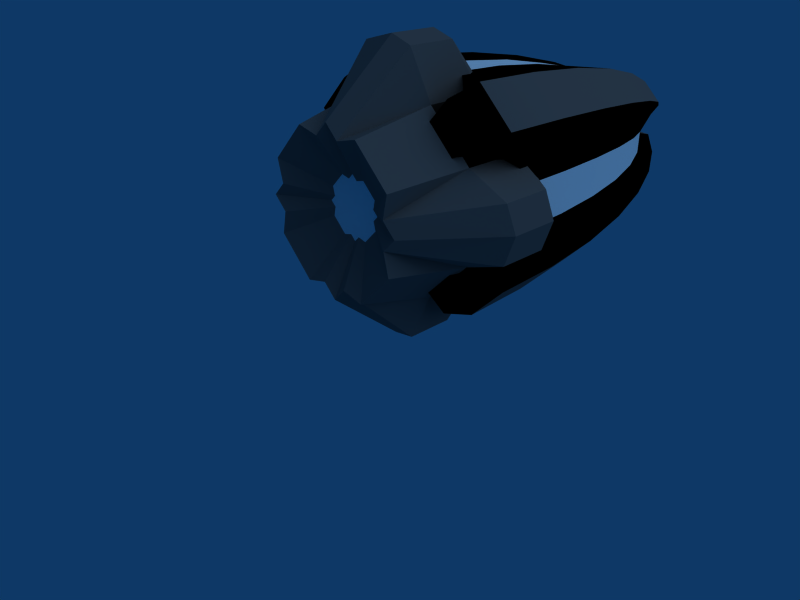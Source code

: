 # Source: pod.blend  (saved by Blender 2.49.2; exported with 4.5.12 LTS)
import bpy
from mathutils import Matrix  # noqa: F401  (used for matrix-valued properties, if any)

bpy.ops.wm.read_factory_settings(use_empty=True)
scene = bpy.context.scene
scene.name = 'Scene'

# ---- collections
col_collection_1 = bpy.data.collections.new('Collection 1'); scene.collection.children.link(col_collection_1)
col_collection_2 = bpy.data.collections.new('Collection 2'); scene.collection.children.link(col_collection_2)

# ---- materials (node trees are filled in below, after node groups)
mat_material_001 = bpy.data.materials.new('Material.001')
mat_material_001.alpha_threshold = 0.0
mat_material_001.diffuse_color = (0.3709, 0.3709, 0.3709, 1.0)
mat_material_001.roughness = 0.5
mat_material_001.specular_intensity = 0.6615
mat_material_001.line_color = (0.0, 0.0, 0.0, 1.0)
mat_material_003 = bpy.data.materials.new('Material.003')
mat_material_003.alpha_threshold = 0.0
mat_material_003.diffuse_color = (0.0, 0.0, 0.0, 1.0)
mat_material_003.roughness = 0.5
mat_material_003.line_color = (0.0, 0.0, 0.0, 1.0)
mat_material_004 = bpy.data.materials.new('Material.004')
mat_material_004.alpha_threshold = 0.0
mat_material_004.diffuse_color = (1.0, 1.0, 1.0, 1.0)
mat_material_004.roughness = 0.5
mat_material_004.line_color = (0.0, 0.0, 0.0, 1.0)

# ---- material node trees

# ---- world
world_world = bpy.data.worlds.new('World'); scene.world = world_world
world_world.color = (0.05656, 0.2208, 0.4)
world_world.use_sun_shadow = False
world_world.sun_shadow_jitter_overblur = 0.0
world_world.cycles.sampling_method = 'MANUAL'
world_world.cycles.sample_map_resolution = 256

# ---- cameras
cam_camera = bpy.data.cameras.new('Camera')
cam_camera.passepartout_alpha = 0.2
cam_camera.clip_end = 100.0
cam_camera.lens = 35.0
cam_camera.ortho_scale = 7.314
cam_camera.show_passepartout = False
cam_camera.show_safe_areas = True
cam_camera.dof.focus_distance = 0.0
cam_camera.dof.aperture_fstop = 128.0

# ---- lights
light_spot = bpy.data.lights.new('Spot', 'SUN')
light_spot.transmission_factor = 0.0
light_spot.cutoff_distance = 30.0
light_spot.angle = 1.571
light_spot.energy = 1.0
light_spot.shadow_buffer_clip_start = 1.001
light_spot.shadow_soft_size = 1.0
light_spot.shadow_cascade_max_distance = 1000.0
light_spot.cycles.use_multiple_importance_sampling = False

# ---- meshes
me_cube = bpy.data.meshes.new('Cube')
me_cube.from_pydata([(2.314, -0.5346, 0.0), (-2.314, -0.5346, 0.0), (1.309, -1.748, 0.0), (-1.309, -1.748, 0.0), (0.0, -1.748, 1.309), (0.0, -1.748, -1.309), (0.0, -0.5346, 2.314), (0.0, -0.5346, -2.314), (1.179, -1.748, 0.5896), (1.179, -1.748, -0.5896), (-1.179, -1.748, 0.5896), (-1.179, -1.748, -0.5896), (0.5896, -1.748, 1.179), (0.5896, -1.748, -1.179), (-0.5896, -1.748, 1.179), (-0.5896, -1.748, -1.179), (1.446, -0.5011, 0.7228), (1.446, -0.5011, -0.7228), (-1.446, -0.5011, 0.7228), (-1.446, -0.5011, -0.7228), (0.7228, -0.5011, 1.446), (0.7228, -0.5011, -1.446), (-0.7228, -0.5011, 1.446), (-0.7228, -0.5011, -1.446), (1.091, -1.748, 0.2182), (1.091, -1.748, -0.2182), (-1.091, -1.748, 0.2182), (-1.091, -1.748, -0.2182), (2.201, -0.6103, 0.4402), (2.201, -0.6103, -0.4402), (-2.201, -0.6103, 0.4402), (-2.201, -0.6103, -0.4402), (0.2182, -1.748, 1.091), (0.2182, -1.748, -1.091), (-0.2182, -1.748, 1.091), (-0.2182, -1.748, -1.091), (0.4402, -0.6103, 2.201), (0.4402, -0.6103, -2.201), (-0.4402, -0.6103, 2.201), (-0.4402, -0.6103, -2.201), (2.314, 0.2732, 0.0), (-2.314, 0.2732, 0.0), (2.201, 0.1975, 0.4402), (2.201, 0.1975, -0.4402), (-2.201, 0.1975, 0.4402), (-2.201, 0.1975, -0.4402), (1.446, 0.4986, 0.7228), (1.446, 0.4986, -0.7228), (-1.446, 0.4986, 0.7228), (-1.446, 0.4986, -0.7228), (0.0, 0.2732, 2.314), (0.0, 0.2732, -2.314), (0.4402, 0.1975, 2.201), (0.4402, 0.1975, -2.201), (-0.4402, 0.1975, 2.201), (-0.4402, 0.1975, -2.201), (0.7228, 0.4986, 1.446), (0.7228, 0.4986, -1.446), (-0.7228, 0.4986, 1.446), (-0.7228, 0.4986, -1.446), (1.773, 0.6394, 0.3546), (1.773, 0.6394, -0.3546), (-1.773, 0.6394, 0.3546), (-1.773, 0.6394, -0.3546), (1.864, 0.7004, 0.0), (-1.864, 0.7004, 0.0), (1.158, 0.9902, 0.5789), (1.158, 0.9902, -0.5789), (-1.158, 0.9902, 0.5789), (-1.158, 0.9902, -0.5789), (0.3546, 0.6394, 1.773), (0.3546, 0.6394, -1.773), (-0.3546, 0.6394, 1.773), (-0.3546, 0.6394, -1.773), (0.0, 0.7004, 1.864), (0.0, 0.7004, -1.864), (0.5789, 0.9902, 1.158), (0.5789, 0.9902, -1.158), (-0.5789, 0.9902, 1.158), (-0.5789, 0.9902, -1.158), (0.4559, -1.32, 0.228), (0.4559, -1.32, -0.228), (-0.4559, -1.32, 0.228), (-0.4559, -1.32, -0.228), (0.228, -1.32, 0.4559), (0.228, -1.32, -0.4559), (-0.228, -1.32, 0.4559), (-0.228, -1.32, -0.4559), (0.5061, -1.32, 0.0), (-0.5061, -1.32, 0.0), (0.4217, -1.32, 0.08435), (0.4217, -1.32, -0.08435), (-0.4217, -1.32, 0.08435), (-0.4217, -1.32, -0.08435), (0.0, -1.32, 0.5061), (0.0, -1.32, -0.5061), (0.08435, -1.32, 0.4217), (0.08435, -1.32, -0.4217), (-0.08435, -1.32, 0.4217), (-0.08435, -1.32, -0.4217), (0.0, -1.32, 0.0), (-0.4803, 0.8215, -0.9606), (-0.4803, 0.8215, 0.9606), (0.4803, 0.8215, -0.9606), (0.4803, 0.8215, 0.9606), (0.0, 0.5811, -1.546), (0.0, 0.5811, 1.546), (-0.2942, 0.5304, -1.471), (-0.2942, 0.5304, 1.471), (0.2942, 0.5304, -1.471), (0.2942, 0.5304, 1.471), (-0.9606, 0.8215, -0.4803), (-0.9606, 0.8215, 0.4803), (0.9606, 0.8215, -0.4803), (0.9606, 0.8215, 0.4803), (-1.546, 0.5811, 0.0), (1.546, 0.5811, 0.0), (-1.471, 0.5304, -0.2942), (-1.471, 0.5304, 0.2942), (1.471, 0.5304, -0.2942), (1.471, 0.5304, 0.2942), (-0.5997, 0.4136, -1.199), (-0.5997, 0.4136, 1.199), (0.5997, 0.4136, -1.199), (0.5997, 0.4136, 1.199), (-1.199, 0.4136, -0.5997), (-1.199, 0.4136, 0.5997), (1.199, 0.4136, -0.5997), (1.199, 0.4136, 0.5997), (-1.826, 0.1638, 0.3652), (1.826, 0.1638, 0.3652), (1.826, -0.5063, 0.3652), (-0.5997, -0.4157, -1.199), (-0.5997, -0.4157, 1.199), (0.5997, -0.4157, -1.199), (0.5997, -0.4157, 1.199), (-1.199, -0.4157, -0.5997), (-1.199, -0.4157, 0.5997), (1.199, -0.4157, -0.5997), (1.199, -0.4157, 0.5997), (0.2287, 6.046, 0.3412), (0.4486, 5.693, 0.6693), (0.6512, 5.119, 0.9716), (0.8289, 4.348, 1.237), (0.9747, 3.408, 1.454), (1.083, 2.336, 1.616), (1.15, 1.172, 1.715), (1.172, -0.03811, 1.749), (0.3439, 0.3532, 1.716), (0.3373, 1.359, 1.683), (0.3177, 2.326, 1.585), (0.2859, 3.218, 1.427), (0.2432, 3.999, 1.213), (0.1911, 4.64, 0.9534), (0.1316, 5.117, 0.6567), (0.06709, 5.41, 0.3348), (-5.942e-08, 5.509, -8.345e-07), (-0.06613, 5.41, 0.335), (-0.1297, 5.117, 0.6571), (-0.1883, 4.64, 0.9539), (-0.2397, 3.999, 1.214), (-0.2818, 3.218, 1.428), (-0.3132, 2.326, 1.586), (-0.3325, 1.359, 1.684), (-0.339, 0.3532, 1.717), (-1.167, -0.03811, 1.752), (-1.145, 1.172, 1.719), (-1.078, 2.336, 1.619), (-0.9705, 3.408, 1.457), (-0.8253, 4.348, 1.239), (-0.6485, 5.119, 0.9735), (-0.4467, 5.693, 0.6706), (-0.2277, 6.046, 0.3418), (-0.3412, 6.046, 0.2287), (-0.6693, 5.693, 0.4486), (-0.9716, 5.119, 0.6512), (-1.237, 4.348, 0.8289), (-1.454, 3.408, 0.9747), (-1.616, 2.336, 1.083), (-1.715, 1.172, 1.15), (-1.749, -0.03811, 1.172), (-1.716, 0.3532, 0.3439), (-1.683, 1.359, 0.3373), (-1.585, 2.326, 0.3177), (-1.427, 3.218, 0.2859), (-1.213, 3.999, 0.2432), (-0.9534, 4.64, 0.1911), (-0.6567, 5.117, 0.1316), (-0.3348, 5.41, 0.06709), (-0.335, 5.41, -0.06613), (-0.6571, 5.117, -0.1297), (-0.9539, 4.64, -0.1883), (-1.214, 3.999, -0.2397), (-1.428, 3.218, -0.2818), (-1.586, 2.326, -0.3132), (-1.684, 1.359, -0.3325), (-1.717, 0.3532, -0.339), (-1.752, -0.03811, -1.167), (-1.719, 1.172, -1.145), (-1.619, 2.336, -1.078), (-1.457, 3.408, -0.9705), (-1.239, 4.348, -0.8253), (-0.9735, 5.119, -0.6485), (-0.6706, 5.693, -0.4467), (-0.3418, 6.046, -0.2277), (-0.2287, 6.046, -0.3412), (-0.4486, 5.693, -0.6693), (-0.6512, 5.119, -0.9716), (-0.8289, 4.348, -1.237), (-0.9747, 3.408, -1.454), (-1.083, 2.336, -1.616), (-1.15, 1.172, -1.715), (-1.172, -0.03811, -1.749), (-0.3439, 0.3532, -1.716), (-0.3373, 1.359, -1.683), (-0.3177, 2.326, -1.585), (-0.2859, 3.218, -1.427), (-0.2432, 3.999, -1.213), (-0.1911, 4.64, -0.9534), (-0.1316, 5.117, -0.6567), (-0.06709, 5.41, -0.3348), (0.06613, 5.41, -0.335), (0.1297, 5.117, -0.6571), (0.1883, 4.64, -0.9539), (0.2397, 3.999, -1.214), (0.2818, 3.218, -1.428), (0.3132, 2.326, -1.586), (0.3325, 1.359, -1.684), (0.339, 0.3532, -1.717), (1.167, -0.03811, -1.752), (1.145, 1.172, -1.719), (1.078, 2.336, -1.619), (0.9705, 3.408, -1.457), (0.8253, 4.348, -1.239), (0.6485, 5.119, -0.9735), (0.4467, 5.693, -0.6706), (0.2277, 6.046, -0.3419), (0.3412, 6.046, -0.2287), (0.6693, 5.693, -0.4486), (0.9716, 5.119, -0.6512), (1.237, 4.348, -0.8289), (1.454, 3.408, -0.9747), (1.616, 2.336, -1.083), (1.715, 1.172, -1.15), (1.749, -0.03811, -1.172), (1.716, 0.3532, -0.3439), (1.683, 1.359, -0.3373), (1.585, 2.326, -0.3177), (1.427, 3.218, -0.2859), (1.213, 3.999, -0.2432), (0.9534, 4.64, -0.1911), (0.6567, 5.117, -0.1316), (0.3348, 5.41, -0.06709), (0.335, 5.41, 0.06613), (0.6571, 5.117, 0.1297), (0.9539, 4.64, 0.1883), (1.214, 3.999, 0.2397), (1.428, 3.218, 0.2818), (1.586, 2.326, 0.3132), (1.684, 1.359, 0.3325), (1.717, 0.3532, 0.339), (1.752, -0.03811, 1.167), (1.719, 1.172, 1.145), (1.619, 2.336, 1.078), (1.457, 3.408, 0.9705), (1.239, 4.348, 0.8253), (0.9735, 5.119, 0.6485), (0.6706, 5.693, 0.4467), (0.3418, 6.046, 0.2277), (1.06, -0.5379, 1.582), (0.24, 0.3532, 1.197), (-0.2365, 0.3532, 1.198), (-1.056, -0.5379, 1.585), (-1.582, -0.5379, 1.06), (-1.197, 0.3532, 0.24), (-1.198, 0.3532, -0.2365), (-1.585, -0.5379, -1.056), (-1.06, -0.5379, -1.582), (-0.24, 0.3532, -1.197), (0.2365, 0.3532, -1.198), (1.056, -0.5379, -1.585), (1.582, -0.5379, -1.06), (1.197, 0.3532, -0.24), (1.198, 0.3532, 0.2365), (1.585, -0.5379, 1.056), (0.818, -0.6764, 1.22), (0.24, -0.1774, 1.197), (-0.2365, -0.1774, 1.198), (-0.8145, -0.6764, 1.223), (-1.22, -0.6764, 0.818), (-1.197, -0.1774, 0.24), (-1.198, -0.1774, -0.2365), (-1.223, -0.6764, -0.8145), (-0.818, -0.6764, -1.22), (-0.24, -0.1774, -1.197), (0.2365, -0.1774, -1.198), (0.8145, -0.6764, -1.223), (1.22, -0.6764, -0.818), (1.197, -0.1774, -0.24), (1.198, -0.1774, 0.2365), (1.223, -0.6764, 0.8145), (0.5534, -0.47, 0.8257), (0.1624, -0.005767, 0.8102), (-0.16, -0.005767, 0.8106), (-0.5511, -0.47, 0.8273), (-0.8257, -0.47, 0.5534), (-0.8102, -0.005767, 0.1624), (-0.8106, -0.005767, -0.16), (-0.8273, -0.47, -0.5511), (-0.5534, -0.47, -0.8257), (-0.1624, -0.005767, -0.8102), (0.16, -0.005767, -0.8106), (0.5511, -0.47, -0.8273), (0.8257, -0.47, -0.5534), (0.8102, -0.005767, -0.1624), (0.8106, -0.005767, 0.16), (0.8273, -0.47, 0.5511), (0.1624, 1.191, 0.8102), (0.5534, 0.9693, 0.8257), (-0.16, 1.191, 0.8106), (-0.5511, 0.9693, 0.8273), (-0.8257, 0.9693, 0.5534), (-0.8102, 1.191, 0.1624), (-0.8106, 1.191, -0.16), (-0.8273, 0.9693, -0.5511), (-0.5534, 0.9693, -0.8257), (-0.1624, 1.191, -0.8102), (0.16, 1.191, -0.8106), (0.5511, 0.9693, -0.8273), (0.8257, 0.9693, -0.5534), (0.8102, 1.191, -0.1624), (0.8106, 1.191, 0.16), (0.8273, 0.9693, 0.5511), (0.2287, 6.046, 0.3412), (0.2287, 6.046, 0.3412), (0.3418, 6.046, 0.2277), (0.3418, 6.046, 0.2277), (-5.942e-08, 5.509, -8.345e-07), (-5.942e-08, 5.509, -8.345e-07), (-5.942e-08, 5.509, -8.345e-07), (-5.942e-08, 5.509, -8.345e-07), (-5.942e-08, 5.509, -8.345e-07), (-5.942e-08, 5.509, -8.345e-07), (-5.942e-08, 5.509, -8.345e-07), (-5.942e-08, 5.509, -8.345e-07), (-5.942e-08, 5.509, -8.345e-07), (-5.942e-08, 5.509, -8.345e-07), (-5.942e-08, 5.509, -8.345e-07), (-5.942e-08, 5.509, -8.345e-07), (-5.942e-08, 5.509, -8.345e-07), (-5.942e-08, 5.509, -8.345e-07), (-5.942e-08, 5.509, -8.345e-07), (0.06709, 5.41, 0.3348), (0.1316, 5.117, 0.6567), (0.1911, 4.64, 0.9534), (0.2432, 3.999, 1.213), (0.2859, 3.218, 1.427), (0.3177, 2.326, 1.585), (0.3373, 1.359, 1.683), (0.3439, 0.3532, 1.716), (0.3439, 0.3532, 1.716), (0.24, 0.3532, 1.197), (0.24, 0.3532, 1.197), (0.818, -0.6764, 1.22), (0.818, -0.6764, 1.22), (0.818, -0.6764, 1.22), (1.223, -0.6764, 0.8145), (1.223, -0.6764, 0.8145), (1.223, -0.6764, 0.8145), (1.198, 0.3532, 0.2365), (1.198, 0.3532, 0.2365), (1.198, 0.3532, 0.2365), (1.752, -0.03811, 1.167), (1.752, -0.03811, 1.167), (1.752, -0.03811, 1.167), (1.585, -0.5379, 1.056), (1.585, -0.5379, 1.056), (1.06, -0.5379, 1.582), (1.06, -0.5379, 1.582), (1.172, -0.03811, 1.749), (1.172, -0.03811, 1.749), (1.172, -0.03811, 1.749), (1.15, 1.172, 1.715), (1.083, 2.336, 1.616), (0.9747, 3.408, 1.454), (0.8289, 4.348, 1.237), (0.6512, 5.119, 0.9716), (0.4486, 5.693, 0.6693), (0.3439, 0.3532, 1.716), (0.24, 0.3532, 1.197), (0.818, -0.6764, 1.22), (1.223, -0.6764, 0.8145), (1.719, 1.172, 1.145), (1.619, 2.336, 1.078), (1.457, 3.408, 0.9705), (1.239, 4.348, 0.8253), (0.9735, 5.119, 0.6485), (0.6706, 5.693, 0.4467), (1.717, 0.3532, 0.339), (1.197, 0.3532, -0.24), (1.197, 0.3532, -0.24), (1.749, -0.03811, -1.172), (1.749, -0.03811, -1.172), (1.749, -0.03811, -1.172), (1.716, 0.3532, -0.3439), (1.716, 0.3532, -0.3439), (1.717, 0.3532, 0.339), (1.717, 0.3532, 0.339), (1.684, 1.359, 0.3325), (1.586, 2.326, 0.3132), (1.428, 3.218, 0.2818), (1.214, 3.999, 0.2397), (0.9539, 4.64, 0.1883), (0.6571, 5.117, 0.1297), (0.335, 5.41, 0.06613), (1.683, 1.359, -0.3373), (1.585, 2.326, -0.3177), (1.427, 3.218, -0.2859), (1.213, 3.999, -0.2432), (0.9534, 4.64, -0.1911), (0.6567, 5.117, -0.1316), (0.3348, 5.41, -0.06709), (1.715, 1.172, -1.15), (1.616, 2.336, -1.083), (1.454, 3.408, -0.9747), (1.237, 4.348, -0.8289), (0.9716, 5.119, -0.6512), (0.6693, 5.693, -0.4486), (0.3412, 6.046, -0.2287), (1.582, -0.5379, -1.06), (1.582, -0.5379, -1.06), (1.056, -0.5379, -1.585), (1.056, -0.5379, -1.585), (1.167, -0.03811, -1.752), (1.167, -0.03811, -1.752), (1.167, -0.03811, -1.752), (1.145, 1.172, -1.719), (1.078, 2.336, -1.619), (0.9705, 3.408, -1.457), (0.8253, 4.348, -1.239), (0.6485, 5.119, -0.9735), (0.4467, 5.693, -0.6706), (0.2277, 6.046, -0.3419), (0.2277, 6.046, -0.3419), (0.3412, 6.046, -0.2287), (0.339, 0.3532, -1.717), (0.339, 0.3532, -1.717), (0.339, 0.3532, -1.717), (0.3325, 1.359, -1.684), (0.3132, 2.326, -1.586), (0.2818, 3.218, -1.428), (0.2397, 3.999, -1.214), (0.1883, 4.64, -0.9539), (0.1297, 5.117, -0.6571), (0.06613, 5.41, -0.335), (-0.3439, 0.3532, -1.716), (-0.3439, 0.3532, -1.716), (-1.172, -0.03811, -1.749), (-1.172, -0.03811, -1.749), (-1.172, -0.03811, -1.749), (-1.15, 1.172, -1.715), (-1.083, 2.336, -1.616), (-0.9747, 3.408, -1.454), (-0.8289, 4.348, -1.237), (-0.6512, 5.119, -0.9716), (-0.4486, 5.693, -0.6693), (-0.2287, 6.046, -0.3412), (-1.06, -0.5379, -1.582), (-1.06, -0.5379, -1.582), (-1.585, -0.5379, -1.056), (-1.585, -0.5379, -1.056), (-1.752, -0.03811, -1.167), (-1.752, -0.03811, -1.167), (-1.752, -0.03811, -1.167), (-1.719, 1.172, -1.145), (-1.619, 2.336, -1.078), (-1.457, 3.408, -0.9705), (-1.239, 4.348, -0.8253), (-0.9735, 5.119, -0.6485), (-0.6706, 5.693, -0.4467), (-0.3418, 6.046, -0.2277), (-0.3418, 6.046, -0.2277), (-0.2287, 6.046, -0.3412), (-1.717, 0.3532, -0.339), (-1.717, 0.3532, -0.339), (-1.717, 0.3532, -0.339), (-1.684, 1.359, -0.3325), (-1.586, 2.326, -0.3132), (-1.428, 3.218, -0.2818), (-1.214, 3.999, -0.2397), (-0.9539, 4.64, -0.1883), (-0.6571, 5.117, -0.1297), (-0.335, 5.41, -0.06613), (-1.716, 0.3532, 0.3439), (-1.716, 0.3532, 0.3439), (-1.749, -0.03811, 1.172), (-1.749, -0.03811, 1.172), (-1.582, -0.5379, 1.06), (-1.582, -0.5379, 1.06), (-1.056, -0.5379, 1.585), (-1.056, -0.5379, 1.585), (-1.167, -0.03811, 1.752), (-1.167, -0.03811, 1.752), (-0.339, 0.3532, 1.717), (-0.339, 0.3532, 1.717), (-0.2365, 0.3532, 1.198), (-0.8145, -0.6764, 1.223), (-0.8145, -0.6764, 1.223), (-0.2365, -0.1774, 1.198), (-0.2365, -0.1774, 1.198), (-0.16, -0.005767, 0.8106), (-0.16, -0.005767, 0.8106), (-0.5511, -0.47, 0.8273), (-0.5511, -0.47, 0.8273), (-0.8257, -0.47, 0.5534), (-0.8257, -0.47, 0.5534), (-0.8102, -0.005767, 0.1624), (-0.8102, -0.005767, 0.1624), (-1.197, -0.1774, 0.24), (-1.197, -0.1774, 0.24), (-1.22, -0.6764, 0.818), (-1.22, -0.6764, 0.818), (-1.197, 0.3532, 0.24), (-1.197, 0.3532, 0.24), (-1.198, 0.3532, -0.2365), (-1.198, 0.3532, -0.2365), (-1.223, -0.6764, -0.8145), (-1.198, -0.1774, -0.2365), (-1.198, -0.1774, -0.2365), (-1.223, -0.6764, -0.8145), (-1.223, -0.6764, -0.8145), (-0.818, -0.6764, -1.22), (-0.818, -0.6764, -1.22), (-0.24, -0.1774, -1.197), (-0.24, -0.1774, -1.197), (0.2365, -0.1774, -1.198), (0.2365, -0.1774, -1.198), (0.8145, -0.6764, -1.223), (0.8145, -0.6764, -1.223), (1.22, -0.6764, -0.818), (1.22, -0.6764, -0.818), (1.197, -0.1774, -0.24), (1.197, -0.1774, -0.24), (1.198, -0.1774, 0.2365), (1.198, -0.1774, 0.2365), (0.8106, -0.005767, 0.16), (0.8106, -0.005767, 0.16), (0.8102, -0.005767, -0.1624), (0.8102, -0.005767, -0.1624), (0.8257, -0.47, -0.5534), (0.8257, -0.47, -0.5534), (0.8257, -0.47, -0.5534), (0.5511, -0.47, -0.8273), (0.5511, -0.47, -0.8273), (0.5511, -0.47, -0.8273), (0.16, -0.005767, -0.8106), (0.16, -0.005767, -0.8106), (-0.1624, -0.005767, -0.8102), (-0.1624, -0.005767, -0.8102), (-0.5534, -0.47, -0.8257), (-0.5534, -0.47, -0.8257), (-0.5534, -0.47, -0.8257), (-0.8273, -0.47, -0.5511), (-0.8273, -0.47, -0.5511), (-0.8273, -0.47, -0.5511), (-0.8106, -0.005767, -0.16), (-0.8273, 0.9693, -0.5511), (-0.5534, 0.9693, -0.8257), (0.5511, 0.9693, -0.8273), (0.8257, 0.9693, -0.5534), (0.8273, -0.47, 0.5511), (0.8273, -0.47, 0.5511), (0.5534, -0.47, 0.8257), (0.5534, -0.47, 0.8257), (0.5534, -0.47, 0.8257), (0.1624, -0.005767, 0.8102), (0.5534, 0.9693, 0.8257), (0.8273, 0.9693, 0.5511), (-0.8106, -0.005767, -0.16), (-0.8257, 0.9693, 0.5534), (-0.5511, 0.9693, 0.8273), (0.24, -0.1774, 1.197), (0.24, -0.1774, 1.197), (0.1624, -0.005767, 0.8102), (-0.2365, 0.3532, 1.198), (-1.197, 0.3532, 0.24), (-1.198, 0.3532, -0.2365), (-0.818, -0.6764, -1.22), (-0.818, -0.6764, -1.22), (-0.24, 0.3532, -1.197), (-0.24, 0.3532, -1.197), (0.2365, 0.3532, -1.198), (0.2365, 0.3532, -1.198), (0.2365, 0.3532, -1.198), (-0.24, 0.3532, -1.197), (0.8145, -0.6764, -1.223), (1.22, -0.6764, -0.818), (0.8273, -0.47, 0.5511), (-0.06613, 5.41, 0.335), (-0.1297, 5.117, 0.6571), (-0.1883, 4.64, 0.9539), (-0.2397, 3.999, 1.214), (-0.2818, 3.218, 1.428), (-0.3132, 2.326, 1.586), (-0.3325, 1.359, 1.684), (-0.339, 0.3532, 1.717), (-0.2277, 6.046, 0.3418), (-0.2277, 6.046, 0.3418), (-0.4467, 5.693, 0.6706), (-0.6485, 5.119, 0.9735), (-0.8253, 4.348, 1.239), (-0.9705, 3.408, 1.457), (-1.078, 2.336, 1.619), (-1.145, 1.172, 1.719), (-1.167, -0.03811, 1.752), (-0.3412, 6.046, 0.2287), (-0.3412, 6.046, 0.2287), (-0.6693, 5.693, 0.4486), (-0.9716, 5.119, 0.6512), (-1.237, 4.348, 0.8289), (-1.454, 3.408, 0.9747), (-1.616, 2.336, 1.083), (-1.715, 1.172, 1.15), (-1.749, -0.03811, 1.172), (-0.3348, 5.41, 0.06709), (-0.6567, 5.117, 0.1316), (-0.9534, 4.64, 0.1911), (-1.213, 3.999, 0.2432), (-1.427, 3.218, 0.2859), (-1.585, 2.326, 0.3177), (-1.683, 1.359, 0.3373), (-1.716, 0.3532, 0.3439), (-0.06709, 5.41, -0.3348), (-0.1316, 5.117, -0.6567), (-0.1911, 4.64, -0.9534), (-0.2432, 3.999, -1.213), (-0.2859, 3.218, -1.427), (-0.3177, 2.326, -1.585), (-0.3373, 1.359, -1.683), (-0.3439, 0.3532, -1.716), (1.716, 0.3532, -0.3439), (1.197, 0.3532, -0.24), (-0.8145, -0.6764, 1.223), (-0.8145, -0.6764, 1.223), (-0.5511, -0.47, 0.8273), (-1.22, -0.6764, 0.818), (-1.22, -0.6764, 0.818), (-0.8257, -0.47, 0.5534), (-0.2365, 0.3532, 1.198), (-1.223, -0.6764, -0.8145), (1.22, -0.6764, -0.818), (0.8145, -0.6764, -1.223)], [], [(16, 20, 12, 8), (13, 21, 17, 9), (14, 22, 18, 10), (19, 23, 15, 11), (0, 28, 24, 2), (0, 2, 25, 29), (26, 30, 1, 3), (1, 31, 27, 3), (36, 6, 4, 32), (5, 7, 37, 33), (4, 6, 38, 34), (39, 7, 5, 35), (28, 0, 40, 42), (40, 0, 29, 43), (41, 1, 30, 44), (31, 1, 41, 45), (16, 28, 42, 46), (43, 29, 17, 47), (44, 30, 18, 48), (19, 31, 45, 49), (6, 36, 52, 50), (53, 37, 7, 51), (54, 38, 6, 50), (7, 39, 55, 51), (36, 20, 56, 52), (57, 21, 37, 53), (58, 22, 38, 54), (39, 23, 59, 55), (42, 40, 64, 60), (64, 40, 43, 61), (65, 41, 44, 62), (45, 41, 65, 63), (46, 42, 60, 66), (61, 43, 47, 67), (62, 44, 48, 68), (49, 45, 63, 69), (50, 52, 70, 74), (71, 53, 51, 75), (72, 54, 50, 74), (51, 55, 73, 75), (52, 56, 76, 70), (77, 57, 53, 71), (78, 58, 54, 72), (55, 59, 79, 73), (8, 12, 84, 80), (85, 13, 9, 81), (86, 14, 10, 82), (11, 15, 87, 83), (2, 24, 90, 88), (91, 25, 2, 88), (92, 26, 3, 89), (3, 27, 93, 89), (24, 8, 80, 90), (81, 9, 25, 91), (82, 10, 26, 92), (27, 11, 83, 93), (32, 4, 94, 96), (95, 5, 33, 97), (94, 4, 34, 98), (35, 5, 95, 99), (12, 32, 96, 84), (97, 33, 13, 85), (98, 34, 14, 86), (15, 35, 99, 87), (96, 94, 100), (100, 95, 97), (100, 94, 98), (99, 95, 100), (80, 84, 96), (97, 85, 81), (98, 86, 82), (83, 87, 99), (80, 96, 100), (100, 97, 81), (100, 98, 82), (83, 99, 100), (90, 80, 100), (100, 81, 91), (100, 82, 92), (93, 83, 100), (88, 90, 100), (100, 91, 88), (100, 92, 89), (89, 93, 100), (73, 79, 101, 107), (78, 72, 108, 102), (77, 71, 109, 103), (70, 76, 104, 110), (79, 59, 121, 101), (58, 78, 102, 122), (57, 77, 103, 123), (76, 56, 124, 104), (75, 73, 107, 105), (72, 74, 106, 108), (71, 75, 105, 109), (74, 70, 110, 106), (49, 69, 111, 125), (68, 48, 126, 112), (67, 47, 127, 113), (46, 66, 114, 128), (69, 63, 117, 111), (62, 68, 112, 118), (61, 67, 113, 119), (66, 60, 120, 114), (63, 65, 115, 117), (65, 62, 118, 115), (64, 61, 119, 116), (60, 64, 116, 120), (59, 23, 132, 121), (22, 58, 122, 133), (21, 57, 123, 134), (56, 20, 135, 124), (19, 49, 125, 136), (48, 18, 137, 126), (47, 17, 138, 127), (16, 46, 128, 139), (23, 19, 136, 132), (18, 22, 133, 137), (17, 21, 134, 138), (20, 16, 139, 135), (130, 131, 139, 128), (126, 129, 118, 112), (156, 140, 268), (336, 334, 141, 267), (267, 141, 142, 266), (266, 142, 143, 265), (265, 143, 144, 264), (264, 144, 145, 263), (263, 145, 146, 262), (262, 146, 147, 261), (382, 149, 148, 381), (383, 150, 149, 382), (384, 151, 150, 383), (385, 152, 151, 384), (386, 153, 152, 385), (387, 154, 153, 386), (333, 155, 154, 387), (155, 333, 351), (350, 157, 352), (352, 157, 158, 353), (353, 158, 159, 354), (354, 159, 160, 355), (355, 160, 161, 356), (356, 161, 162, 357), (357, 162, 163, 358), (358, 163, 164, 360), (604, 166, 165, 605), (603, 167, 166, 604), (602, 168, 167, 603), (601, 169, 168, 602), (600, 170, 169, 601), (599, 171, 170, 600), (598, 172, 171, 599), (349, 172, 598), (348, 173, 607), (606, 616, 174, 608), (608, 174, 175, 609), (609, 175, 176, 610), (610, 176, 177, 611), (611, 177, 178, 612), (612, 178, 179, 613), (613, 179, 180, 614), (622, 182, 181, 623), (621, 183, 182, 622), (620, 184, 183, 621), (619, 185, 184, 620), (618, 186, 185, 619), (617, 187, 186, 618), (615, 188, 187, 617), (347, 188, 615), (346, 189, 624), (624, 189, 190, 625), (625, 190, 191, 626), (626, 191, 192, 627), (627, 192, 193, 628), (628, 193, 194, 629), (629, 194, 195, 630), (630, 195, 196, 631), (486, 198, 197, 485), (487, 199, 198, 486), (488, 200, 199, 487), (489, 201, 200, 488), (490, 202, 201, 489), (491, 203, 202, 490), (492, 204, 203, 491), (345, 204, 492), (344, 205, 481), (480, 482, 206, 479), (479, 206, 207, 478), (478, 207, 208, 477), (477, 208, 209, 476), (476, 209, 210, 475), (475, 210, 211, 474), (474, 211, 212, 473), (460, 214, 213, 459), (461, 215, 214, 460), (462, 216, 215, 461), (463, 217, 216, 462), (464, 218, 217, 463), (465, 219, 218, 464), (466, 220, 219, 465), (343, 220, 466), (342, 221, 632), (632, 221, 222, 633), (633, 222, 223, 634), (634, 223, 224, 635), (635, 224, 225, 636), (636, 225, 226, 637), (637, 226, 227, 638), (638, 227, 228, 639), (448, 230, 229, 447), (449, 231, 230, 448), (450, 232, 231, 449), (451, 233, 232, 450), (452, 234, 233, 451), (453, 235, 234, 452), (454, 236, 235, 453), (341, 236, 454), (340, 237, 443), (442, 444, 238, 441), (441, 238, 239, 440), (440, 239, 240, 439), (439, 240, 241, 438), (438, 241, 242, 437), (437, 242, 243, 436), (436, 243, 403, 435), (422, 246, 405, 402), (423, 247, 246, 422), (424, 248, 247, 423), (425, 249, 248, 424), (426, 250, 249, 425), (427, 251, 250, 426), (428, 252, 251, 427), (339, 252, 428), (338, 253, 421), (421, 253, 254, 420), (420, 254, 255, 419), (419, 255, 256, 418), (418, 256, 257, 417), (417, 257, 258, 416), (416, 258, 259, 415), (415, 259, 407, 404), (408, 392, 373, 406), (409, 393, 392, 408), (410, 394, 393, 409), (411, 395, 394, 410), (412, 396, 395, 411), (413, 397, 396, 412), (414, 335, 397, 413), (337, 335, 414), (359, 504, 648, 362), (614, 180, 273, 272), (494, 484, 275, 523), (473, 212, 277, 276), (456, 446, 279, 278), (435, 403, 281, 280), (245, 260, 371, 282), (261, 147, 269, 284), (361, 584, 509, 286), (500, 498, 289, 643), (522, 525, 291, 519), (470, 468, 293, 649), (594, 593, 295, 294), (432, 430, 650, 651), (400, 369, 299, 298), (376, 378, 285, 300), (365, 582, 302, 574), (581, 508, 511, 583), (287, 288, 304, 303), (642, 646, 305, 644), (645, 290, 306, 647), (518, 528, 307, 517), (527, 530, 564, 578), (529, 532, 561, 308), (531, 534, 558, 309), (533, 536, 556, 310), (535, 538, 554, 311), (537, 540, 551, 312), (539, 542, 548, 313), (541, 544, 315, 314), (543, 368, 316, 546), (366, 364, 301, 597), (573, 575, 317, 318), (575, 510, 319, 317), (510, 513, 320, 319), (512, 515, 321, 580), (514, 516, 322, 579), (516, 565, 323, 322), (565, 563, 324, 323), (562, 560, 325, 566), (559, 557, 326, 567), (557, 555, 327, 326), (555, 553, 328, 327), (552, 550, 329, 568), (549, 547, 330, 569), (547, 545, 331, 330), (545, 571, 332, 331), (570, 572, 576, 577), (433, 431, 595), (471, 469, 526), (495, 521, 497), (379, 390, 377), (270, 380, 388), (274, 496, 493), (591, 445, 434), (586, 483, 472), (292, 291, 525), (526, 524, 471), (296, 295, 593), (595, 592, 433), (521, 495, 585), (520, 522, 519), (390, 379, 389), (363, 361, 286), (297, 400, 298), (588, 594, 294), (458, 587, 467), (401, 596, 429), (399, 596, 401), (641, 244, 640), (589, 587, 458), (590, 457, 455), (374, 375, 391), (502, 499, 507), (502, 507, 271), (584, 506, 509), (503, 501, 505), (374, 391, 283), (398, 372, 370), (369, 367, 299), (23, 39, 35), (23, 35, 15), (34, 38, 22), (34, 22, 14), (33, 37, 21), (33, 21, 13), (20, 36, 32), (20, 32, 12), (31, 19, 27), (19, 11, 27), (10, 18, 26), (18, 30, 26), (9, 17, 25), (17, 29, 25), (28, 16, 24), (16, 8, 24)])
me_cube.polygons.foreach_set('use_smooth', [0, 0, 0, 0, 0, 0, 0, 0, 0, 0, 0, 0, 0, 0, 0, 0, 0, 0, 0, 0, 0, 0, 0, 0, 0, 0, 0, 0, 0, 0, 0, 0, 0, 0, 0, 0, 0, 0, 0, 0, 0, 0, 0, 0, 0, 0, 0, 0, 0, 0, 0, 0, 0, 0, 0, 0, 0, 0, 0, 0, 0, 0, 0, 0, 0, 0, 0, 0, 0, 0, 0, 0, 0, 0, 0, 0, 0, 0, 0, 0, 0, 0, 0, 0, 0, 0, 0, 0, 0, 0, 0, 0, 0, 0, 0, 0, 0, 0, 0, 0, 0, 0, 0, 0, 0, 0, 0, 0, 0, 0, 0, 0, 0, 0, 0, 0, 0, 0, 0, 0, 0, 0, 1, 1, 1, 1, 1, 1, 1, 1, 1, 1, 1, 1, 1, 1, 1, 1, 1, 1, 1, 1, 1, 1, 1, 1, 1, 1, 1, 1, 1, 1, 1, 1, 1, 1, 1, 1, 1, 1, 1, 1, 1, 1, 1, 1, 1, 1, 1, 1, 1, 1, 1, 1, 1, 1, 1, 1, 1, 1, 1, 1, 1, 1, 1, 1, 1, 1, 1, 1, 1, 1, 1, 1, 1, 1, 1, 1, 1, 1, 1, 1, 1, 1, 1, 1, 1, 1, 1, 1, 1, 1, 1, 1, 1, 1, 1, 1, 1, 1, 1, 1, 1, 1, 1, 1, 1, 1, 1, 1, 1, 1, 1, 1, 1, 1, 1, 1, 1, 1, 1, 1, 1, 1, 1, 1, 1, 1, 1, 1, 1, 1, 1, 1, 1, 1, 1, 1, 1, 1, 1, 1, 1, 1, 1, 1, 1, 1, 1, 1, 1, 1, 1, 1, 1, 1, 1, 1, 1, 1, 1, 1, 1, 1, 1, 1, 1, 1, 1, 1, 1, 1, 1, 1, 1, 1, 1, 1, 1, 1, 1, 1, 1, 1, 1, 1, 1, 1, 1, 1, 1, 1, 1, 1, 1, 1, 1, 1, 1, 1, 1, 1, 1, 1, 1, 1, 1, 1, 1, 1, 0, 0, 0, 0, 0, 0, 0, 0, 0, 0, 0, 0, 0, 0, 0, 0])
me_cube.polygons.foreach_set('material_index', [0, 0, 0, 0, 0, 0, 0, 0, 0, 0, 0, 0, 0, 0, 0, 0, 0, 0, 0, 0, 0, 0, 0, 0, 0, 0, 0, 0, 0, 0, 0, 0, 0, 0, 0, 0, 0, 0, 0, 0, 0, 0, 0, 0, 0, 0, 0, 0, 0, 0, 0, 0, 0, 0, 0, 0, 0, 0, 0, 0, 0, 0, 0, 0, 3, 3, 3, 3, 3, 3, 3, 3, 3, 3, 3, 3, 3, 3, 3, 3, 3, 3, 3, 3, 0, 0, 0, 0, 0, 0, 0, 0, 0, 0, 0, 0, 0, 0, 0, 0, 0, 0, 0, 0, 0, 0, 0, 0, 0, 0, 0, 0, 0, 0, 0, 0, 0, 0, 0, 0, 0, 0, 0, 1, 1, 1, 1, 1, 1, 1, 2, 2, 2, 2, 2, 2, 2, 0, 0, 3, 3, 3, 3, 3, 3, 3, 2, 2, 2, 2, 2, 2, 2, 0, 0, 1, 1, 1, 1, 1, 1, 1, 2, 2, 2, 2, 2, 2, 2, 0, 0, 3, 3, 3, 3, 3, 3, 3, 2, 2, 2, 2, 2, 2, 2, 0, 0, 1, 1, 1, 1, 1, 1, 1, 2, 2, 2, 2, 2, 2, 2, 0, 0, 3, 3, 3, 3, 3, 3, 3, 2, 2, 2, 2, 2, 2, 2, 0, 0, 1, 1, 1, 1, 1, 1, 1, 2, 2, 2, 2, 2, 2, 2, 0, 0, 3, 3, 3, 3, 3, 3, 3, 2, 2, 2, 2, 2, 2, 2, 0, 2, 2, 2, 2, 2, 2, 2, 2, 2, 2, 2, 2, 2, 2, 2, 2, 2, 2, 2, 2, 2, 2, 2, 2, 2, 2, 2, 2, 2, 2, 2, 2, 2, 2, 2, 2, 2, 2, 2, 2, 2, 2, 2, 2, 2, 2, 2, 2, 2, 2, 2, 2, 2, 2, 2, 2, 2, 2, 2, 2, 2, 2, 2, 2, 2, 2, 2, 2, 2, 2, 2, 2, 2, 2, 2, 2, 2, 2, 2, 2, 0, 0, 0, 0, 0, 0, 0, 0, 0, 0, 0, 0, 0, 0, 0, 0])
_k = set([(148, 149), (149, 150), (150, 151), (151, 152), (152, 153), (153, 154), (154, 155), (155, 351), (157, 158), (157, 350), (158, 159), (159, 160), (160, 161), (161, 162), (162, 163), (163, 164), (181, 182), (182, 183), (183, 184), (184, 185), (185, 186), (186, 187), (187, 188), (188, 347), (189, 190), (189, 346), (190, 191), (191, 192), (192, 193), (193, 194), (194, 195), (195, 196), (213, 214), (214, 215), (215, 216), (216, 217), (217, 218), (218, 219), (219, 220), (220, 343), (221, 222), (221, 342), (222, 223), (223, 224), (224, 225), (225, 226), (226, 227), (227, 228), (245, 282), (246, 247), (246, 405), (247, 248), (248, 249), (249, 250), (250, 251), (251, 252), (252, 339), (253, 254), (253, 338), (254, 255), (255, 256), (256, 257), (257, 258), (258, 259), (259, 407), (260, 371), (270, 388), (274, 493), (275, 484), (278, 456), (279, 446), (337, 414), (338, 421), (341, 454), (342, 632), (345, 492), (346, 624), (349, 598), (350, 352), (352, 353), (353, 354), (354, 355), (355, 356), (356, 357), (357, 358), (358, 360), (359, 362), (370, 398), (404, 415), (406, 408), (408, 409), (409, 410), (410, 411), (411, 412), (412, 413), (413, 414), (415, 416), (416, 417), (417, 418), (418, 419), (419, 420), (420, 421), (445, 591), (447, 448), (448, 449), (449, 450), (450, 451), (451, 452), (452, 453), (453, 454), (455, 590), (483, 586), (485, 486), (486, 487), (487, 488), (488, 489), (489, 490), (490, 491), (491, 492), (494, 523), (503, 505), (504, 648), (598, 599), (599, 600), (600, 601), (601, 602), (602, 603), (603, 604), (604, 605), (624, 625), (625, 626), (626, 627), (627, 628), (628, 629), (629, 630), (630, 631), (632, 633), (633, 634), (634, 635), (635, 636), (636, 637), (637, 638), (638, 639), (640, 641)])
me_cube.attributes.new('sharp_edge', 'BOOLEAN', 'EDGE').data.foreach_set('value', [ (min(e.vertices), max(e.vertices)) in _k for e in me_cube.edges])
_uv = me_cube.uv_layers.new(name='UVTex')
_uv.uv.foreach_set('vector', [1.098, 0.7897, 0.8509, 1.06, 0.683, 0.7499, 0.7981, 0.6388, 0.6831, 0.2493, 0.8513, -0.06035, 1.098, 0.2099, 0.7981, 0.3606, 0.4091, 0.7485, 0.2375, 1.055, 0.00159, 0.7837, 0.2962, 0.6372, -0.002427, 0.2164, 0.2377, -0.05669, 0.409, 0.2505, 0.2957, 0.3621, 1.141, 0.4998, 1.125, 0.5794, 0.805, 0.5577, 0.8452, 0.4997, 1.141, 0.4998, 0.8452, 0.4997, 0.805, 0.4417, 1.125, 0.4201, 0.2897, 0.5569, -0.022, 0.5768, -0.03806, 0.5009, 0.2501, 0.4998, -0.03806, 0.5009, -0.02352, 0.4241, 0.2895, 0.4425, 0.2501, 0.4998, 0.6287, 1.091, 0.5434, 1.109, 0.5456, 0.7991, 0.604, 0.7583, 0.5457, 0.2, 0.544, -0.1097, 0.6293, -0.09188, 0.6042, 0.2409, 0.5456, 0.7991, 0.5434, 1.109, 0.4584, 1.09, 0.4876, 0.7577, 0.4589, -0.09086, 0.544, -0.1097, 0.5457, 0.2, 0.4877, 0.2414, 1.125, 0.5794, 1.141, 0.4998, 1.271, 0.4998, 1.261, 0.5757, 1.271, 0.4998, 1.141, 0.4998, 1.125, 0.4201, 1.261, 0.4239, -0.1603, 0.5035, -0.03806, 0.5009, -0.022, 0.5768, -0.149, 0.5725, -0.02352, 0.4241, -0.03806, 0.5009, -0.1603, 0.5035, -0.1544, 0.4317, 1.098, 0.7897, 1.125, 0.5794, 1.261, 0.5757, 1.374, 0.7106, 1.261, 0.4239, 1.125, 0.4201, 1.098, 0.2099, 1.374, 0.289, -0.149, 0.5725, -0.022, 0.5768, 0.00159, 0.7837, -0.24, 0.6859, -0.002427, 0.2164, -0.02352, 0.4241, -0.1544, 0.4317, -0.2711, 0.3077, 0.5434, 1.109, 0.6287, 1.091, 0.6254, 1.239, 0.5422, 1.25, 0.6263, -0.2397, 0.6293, -0.09188, 0.544, -0.1097, 0.5431, -0.2503, 0.4592, 1.238, 0.4584, 1.09, 0.5434, 1.109, 0.5422, 1.25, 0.544, -0.1097, 0.4589, -0.09086, 0.46, -0.2387, 0.5431, -0.2503, 0.6287, 1.091, 0.8509, 1.06, 0.7768, 1.363, 0.6254, 1.239, 0.7777, -0.3632, 0.8513, -0.06035, 0.6293, -0.09188, 0.6263, -0.2397, 0.3057, 1.359, 0.2375, 1.055, 0.4584, 1.09, 0.4592, 1.238, 0.4589, -0.09086, 0.2377, -0.05669, 0.307, -0.36, 0.46, -0.2387, 1.261, 0.5757, 1.271, 0.4998, 1.386, 0.4998, 1.394, 0.589, 1.386, 0.4998, 1.271, 0.4998, 1.261, 0.4239, 1.394, 0.4106, -0.2662, 0.5113, -0.1603, 0.5035, -0.149, 0.5725, -0.2632, 0.5887, -0.1544, 0.4317, -0.1603, 0.5035, -0.2662, 0.5113, -0.2827, 0.4275, 1.374, 0.7106, 1.261, 0.5757, 1.394, 0.589, 1.462, 0.7015, 1.394, 0.4106, 1.261, 0.4239, 1.374, 0.289, 1.462, 0.2981, -0.2632, 0.5887, -0.149, 0.5725, -0.24, 0.6859, -0.2801, 0.6677, -0.2711, 0.3077, -0.1544, 0.4317, -0.2827, 0.4275, -0.3576, 0.323, 0.5422, 1.25, 0.6254, 1.239, 0.6408, 1.387, 0.541, 1.377, 0.6419, -0.3875, 0.6263, -0.2397, 0.5431, -0.2503, 0.5422, -0.3779, 0.4411, 1.385, 0.4592, 1.238, 0.5422, 1.25, 0.541, 1.377, 0.5431, -0.2503, 0.46, -0.2387, 0.4424, -0.3862, 0.5422, -0.3779, 0.6254, 1.239, 0.7768, 1.363, 0.7682, 1.462, 0.6408, 1.387, 0.7693, -0.4619, 0.7777, -0.3632, 0.6263, -0.2397, 0.6419, -0.3875, 0.3124, 1.458, 0.3057, 1.359, 0.4592, 1.238, 0.4411, 1.385, 0.46, -0.2387, 0.307, -0.36, 0.3141, -0.4588, 0.4424, -0.3862, 0.7981, 0.6388, 0.683, 0.7499, 0.5936, 0.5933, 0.6393, 0.546, 0.5936, 0.4059, 0.6831, 0.2493, 0.7981, 0.3606, 0.6393, 0.4533, 0.4993, 0.5931, 0.4091, 0.7485, 0.2962, 0.6372, 0.4541, 0.5457, 0.2957, 0.3621, 0.409, 0.2505, 0.4993, 0.4061, 0.454, 0.4535, 0.8452, 0.4997, 0.805, 0.5577, 0.6337, 0.517, 0.65, 0.4996, 0.6337, 0.4822, 0.805, 0.4417, 0.8452, 0.4997, 0.65, 0.4996, 0.4597, 0.517, 0.2897, 0.5569, 0.2501, 0.4998, 0.4434, 0.4996, 0.2501, 0.4998, 0.2895, 0.4425, 0.4597, 0.4823, 0.4434, 0.4996, 0.805, 0.5577, 0.7981, 0.6388, 0.6393, 0.546, 0.6337, 0.517, 0.6393, 0.4533, 0.7981, 0.3606, 0.805, 0.4417, 0.6337, 0.4822, 0.4541, 0.5457, 0.2962, 0.6372, 0.2897, 0.5569, 0.4597, 0.517, 0.2895, 0.4425, 0.2957, 0.3621, 0.454, 0.4535, 0.4597, 0.4823, 0.604, 0.7583, 0.5456, 0.7991, 0.5464, 0.6037, 0.5639, 0.5874, 0.5464, 0.3955, 0.5457, 0.2, 0.6042, 0.2409, 0.5639, 0.4118, 0.5464, 0.6037, 0.5456, 0.7991, 0.4876, 0.7577, 0.529, 0.5873, 0.4877, 0.2414, 0.5457, 0.2, 0.5464, 0.3955, 0.529, 0.4119, 0.683, 0.7499, 0.604, 0.7583, 0.5639, 0.5874, 0.5936, 0.5933, 0.5639, 0.4118, 0.6042, 0.2409, 0.6831, 0.2493, 0.5936, 0.4059, 0.529, 0.5873, 0.4876, 0.7577, 0.4091, 0.7485, 0.4993, 0.5931, 0.409, 0.2505, 0.4877, 0.2414, 0.529, 0.4119, 0.4993, 0.4061, 0.5639, 0.5874, 0.5464, 0.6037, 0.5466, 0.4996, 0.5466, 0.4996, 0.5464, 0.3955, 0.5639, 0.4118, 0.5466, 0.4996, 0.5464, 0.6037, 0.529, 0.5873, 0.529, 0.4119, 0.5464, 0.3955, 0.5466, 0.4996, 0.6393, 0.546, 0.5936, 0.5933, 0.5639, 0.5874, 0.5639, 0.4118, 0.5936, 0.4059, 0.6393, 0.4533, 0.529, 0.5873, 0.4993, 0.5931, 0.4541, 0.5457, 0.454, 0.4535, 0.4993, 0.4061, 0.529, 0.4119, 0.6393, 0.546, 0.5639, 0.5874, 0.5466, 0.4996, 0.5466, 0.4996, 0.5639, 0.4118, 0.6393, 0.4533, 0.5466, 0.4996, 0.529, 0.5873, 0.4541, 0.5457, 0.454, 0.4535, 0.529, 0.4119, 0.5466, 0.4996, 0.6337, 0.517, 0.6393, 0.546, 0.5466, 0.4996, 0.5466, 0.4996, 0.6393, 0.4533, 0.6337, 0.4822, 0.5466, 0.4996, 0.4541, 0.5457, 0.4597, 0.517, 0.4597, 0.4823, 0.454, 0.4535, 0.5466, 0.4996, 0.65, 0.4996, 0.6337, 0.517, 0.5466, 0.4996, 0.5466, 0.4996, 0.6337, 0.4822, 0.65, 0.4996, 0.5466, 0.4996, 0.4597, 0.517, 0.4434, 0.4996, 0.4434, 0.4996, 0.4597, 0.4823, 0.5466, 0.4996, 0.4424, -0.3862, 0.3141, -0.4588, 0.2759, -0.5101, 0.4373, -0.4879, 0.3124, 1.458, 0.4411, 1.385, 0.4357, 1.487, 0.274, 1.509, 0.7693, -0.4619, 0.6419, -0.3875, 0.6457, -0.4893, 0.8068, -0.5137, 0.6408, 1.387, 0.7682, 1.462, 0.8056, 1.514, 0.6444, 1.489, 0.3141, -0.4588, 0.307, -0.36, 0.2204, -0.3781, 0.2759, -0.5101, 0.3057, 1.359, 0.3124, 1.458, 0.274, 1.509, 0.2189, 1.376, 0.7777, -0.3632, 0.7693, -0.4619, 0.8068, -0.5137, 0.8641, -0.3825, 0.7682, 1.462, 0.7768, 1.363, 0.8633, 1.382, 0.8056, 1.514, 0.5422, -0.3779, 0.4424, -0.3862, 0.4373, -0.4879, 0.5416, -0.4784, 0.4411, 1.385, 0.541, 1.377, 0.5401, 1.478, 0.4357, 1.487, 0.6419, -0.3875, 0.5422, -0.3779, 0.5416, -0.4784, 0.6457, -0.4893, 0.541, 1.377, 0.6408, 1.387, 0.6444, 1.489, 0.5401, 1.478, -0.2711, 0.3077, -0.3576, 0.323, -0.4063, 0.2941, -0.295, 0.2326, -0.2801, 0.6677, -0.24, 0.6859, -0.2785, 0.7478, -0.2759, 0.6648, 1.462, 0.2981, 1.374, 0.289, 1.393, 0.2121, 1.509, 0.2656, 1.374, 0.7106, 1.462, 0.7015, 1.509, 0.734, 1.393, 0.7875, -0.3576, 0.323, -0.2827, 0.4275, -0.3714, 0.4336, -0.4063, 0.2941, -0.2632, 0.5887, -0.2801, 0.6677, -0.2759, 0.6648, -0.3401, 0.6135, 1.394, 0.4106, 1.462, 0.2981, 1.509, 0.2656, 1.485, 0.4079, 1.462, 0.7015, 1.394, 0.589, 1.485, 0.5917, 1.509, 0.734, -0.2827, 0.4275, -0.2662, 0.5113, -0.3516, 0.5237, -0.3714, 0.4336, -0.2662, 0.5113, -0.2632, 0.5887, -0.3401, 0.6135, -0.3516, 0.5237, 1.386, 0.4998, 1.394, 0.4106, 1.485, 0.4079, 1.475, 0.4998, 1.394, 0.589, 1.386, 0.4998, 1.475, 0.4998, 1.485, 0.5917, 0.307, -0.36, 0.2377, -0.05669, 0.146, -0.09902, 0.2204, -0.3781, 0.2375, 1.055, 0.3057, 1.359, 0.2189, 1.376, 0.1456, 1.097, 0.8513, -0.06035, 0.7777, -0.3632, 0.8641, -0.3825, 0.9425, -0.1043, 0.7768, 1.363, 0.8509, 1.06, 0.9421, 1.104, 0.8633, 1.382, -0.002427, 0.2164, -0.2711, 0.3077, -0.295, 0.2326, -0.05359, 0.1406, -0.24, 0.6859, 0.00159, 0.7837, -0.05088, 0.8559, -0.2785, 0.7478, 1.374, 0.289, 1.098, 0.2099, 1.147, 0.1319, 1.393, 0.2121, 1.098, 0.7897, 1.374, 0.7106, 1.393, 0.7875, 1.147, 0.8678, 0.2377, -0.05669, -0.002427, 0.2164, -0.05359, 0.1406, 0.146, -0.09902, 0.00159, 0.7837, 0.2375, 1.055, 0.1456, 1.097, -0.05088, 0.8559, 1.098, 0.2099, 0.8513, -0.06035, 0.9425, -0.1043, 1.147, 0.1319, 0.8509, 1.06, 1.098, 0.7897, 1.147, 0.8678, 0.9421, 1.104, 1.384, 1.01, 1.185, 1.075, 1.147, 0.8678, 1.393, 0.7875, -0.2785, 0.7478, -0.512, 0.6637, -0.3401, 0.6135, -0.2759, 0.6648, 0.4098, 0.0909, 0.7848, 0.0, 0.7957, 0.0909, 1.299, 0.3034, 1.299, 0.3365, 1.191, 0.3524, 1.191, 0.2875, 1.191, 0.2875, 1.191, 0.3524, 1.051, 0.3671, 1.051, 0.2728, 1.051, 0.2728, 1.051, 0.3671, 0.8794, 0.3799, 0.8794, 0.26, 0.8794, 0.26, 0.8794, 0.3799, 0.6782, 0.3905, 0.6782, 0.2494, 0.6782, 0.2494, 0.6782, 0.3905, 0.4532, 0.3983, 0.4532, 0.2416, 0.4532, 0.2416, 0.4532, 0.3983, 0.2117, 0.4032, 0.2117, 0.2368, 0.2117, 0.2368, 0.2117, 0.4032, -0.03834, 0.4048, -0.03834, 0.2351, 1.157, -0.102, 1.076, -0.2524, 1.508, -0.2524, 1.675, -0.102, 0.658, -0.102, 0.662, -0.2524, 1.076, -0.2524, 1.157, -0.102, 0.1985, -0.102, 0.28, -0.2524, 0.662, -0.2524, 0.658, -0.102, -0.2043, -0.102, -0.05481, -0.2524, 0.28, -0.2524, 0.1985, -0.102, -0.5349, -0.102, -0.3296, -0.2524, -0.05481, -0.2524, -0.2043, -0.102, -0.7805, -0.102, -0.5338, -0.2524, -0.3296, -0.2524, -0.5349, -0.102, -0.9318, -0.102, -0.6595, -0.2524, -0.5338, -0.2524, -0.7805, -0.102, 0.06865, 0.0, 0.4098, 0.2045, 0.0, 0.2045, 0.8381, 0.2008, 0.8778, 0.4089, 0.7984, 0.4089, 1.53, 0.603, 1.53, 0.6475, 1.385, 0.6688, 1.385, 0.5816, 1.385, 0.5816, 1.385, 0.6688, 1.197, 0.6885, 1.197, 0.562, 1.197, 0.562, 1.197, 0.6885, 0.9665, 0.7058, 0.9665, 0.5447, 0.9665, 0.5447, 0.9665, 0.7058, 0.6963, 0.7199, 0.6963, 0.5305, 0.6963, 0.5305, 0.6963, 0.7199, 0.3943, 0.7305, 0.3943, 0.52, 0.3943, 0.52, 0.3943, 0.7305, 0.07005, 0.7369, 0.07005, 0.5135, 0.07005, 0.5135, 0.07005, 0.7369, -0.2657, 0.7391, -0.2657, 0.5114, 1.076, 2.003, 1.157, 1.853, 1.675, 1.853, 1.508, 2.003, 0.662, 2.003, 0.658, 1.853, 1.157, 1.853, 1.076, 2.003, 0.28, 2.003, 0.1985, 1.853, 0.658, 1.853, 0.662, 2.003, -0.05481, 2.003, -0.2043, 1.853, 0.1985, 1.853, 0.28, 2.003, -0.3296, 2.003, -0.5349, 1.853, -0.2043, 1.853, -0.05481, 2.003, -0.5338, 2.003, -0.7805, 1.853, -0.5349, 1.853, -0.3296, 2.003, -0.6595, 2.003, -0.9318, 1.853, -0.7805, 1.853, -0.5338, 2.003, 0.4098, 0.1933, 0.7984, 0.3237, 0.4098, 0.4089, 0.009245, 0.9262, 0.3843, 0.8353, 0.3951, 0.9262, 1.299, 0.1338, 1.299, 0.1669, 1.191, 0.1828, 1.191, 0.1178, 1.191, 0.1178, 1.191, 0.1828, 1.051, 0.1974, 1.051, 0.1032, 1.051, 0.1032, 1.051, 0.1974, 0.8794, 0.2103, 0.8794, 0.09033, 0.8794, 0.09033, 0.8794, 0.2103, 0.6782, 0.2208, 0.6782, 0.07978, 0.6782, 0.07978, 0.6782, 0.2208, 0.4532, 0.2287, 0.4532, 0.07194, 0.4532, 0.07194, 0.4532, 0.2287, 0.2117, 0.2335, 0.2117, 0.06711, 0.2117, 0.06711, 0.2117, 0.2335, -0.03834, 0.2351, -0.03834, 0.06548, 1.157, 1.703, 1.076, 1.552, 1.508, 1.552, 1.675, 1.703, 0.658, 1.703, 0.662, 1.552, 1.076, 1.552, 1.157, 1.703, 0.1985, 1.703, 0.28, 1.552, 0.662, 1.552, 0.658, 1.703, -0.2043, 1.703, -0.05481, 1.552, 0.28, 1.552, 0.1985, 1.703, -0.5349, 1.703, -0.3296, 1.552, -0.05481, 1.552, -0.2043, 1.703, -0.7805, 1.703, -0.5338, 1.552, -0.3296, 1.552, -0.5349, 1.703, -0.9318, 1.703, -0.6595, 1.552, -0.5338, 1.552, -0.7805, 1.703, 0.0, 0.4089, 0.06865, 0.2045, 0.4098, 0.4089, 0.9956, 0.8353, 0.7985, 0.9133, 0.7836, 0.8353, 1.533, 0.1469, 1.533, 0.1914, 1.387, 0.2128, 1.387, 0.1255, 1.387, 0.1255, 1.387, 0.2128, 1.2, 0.2326, 1.2, 0.1058, 1.2, 0.1058, 1.2, 0.2326, 0.9684, 0.2498, 0.9684, 0.08852, 0.9684, 0.08852, 0.9684, 0.2498, 0.6978, 0.264, 0.6978, 0.07433, 0.6978, 0.07433, 0.6978, 0.264, 0.3953, 0.2746, 0.3953, 0.06379, 0.3953, 0.06379, 0.3953, 0.2746, 0.07057, 0.281, 0.07057, 0.05729, 0.07057, 0.05729, 0.07057, 0.281, -0.2657, 0.2832, -0.2657, 0.0551, 1.076, 1.402, 1.157, 1.252, 1.675, 1.252, 1.508, 1.402, 0.662, 1.402, 0.658, 1.252, 1.157, 1.252, 1.076, 1.402, 0.28, 1.402, 0.1985, 1.252, 0.658, 1.252, 0.662, 1.402, -0.05481, 1.402, -0.2043, 1.252, 0.1985, 1.252, 0.28, 1.402, -0.3296, 1.402, -0.5349, 1.252, -0.2043, 1.252, -0.05481, 1.402, -0.5338, 1.402, -0.7805, 1.252, -0.5349, 1.252, -0.3296, 1.402, -0.6595, 1.402, -0.9318, 1.252, -0.7805, 1.252, -0.5338, 1.402, 0.009246, 0.6196, 0.3978, 0.7501, 0.009245, 0.8353, 0.4098, 0.1933, 0.7848, 0.1024, 0.7957, 0.1933, 1.299, -0.03589, 1.299, -0.002793, 1.191, 0.01312, 1.191, -0.05181, 1.191, -0.05181, 1.191, 0.01312, 1.051, 0.02778, 1.051, -0.06648, 1.051, -0.06648, 1.051, 0.02778, 0.8795, 0.04064, 0.8795, -0.07933, 0.8795, -0.07933, 0.8795, 0.04064, 0.6782, 0.05119, 0.6782, -0.08989, 0.6782, -0.08989, 0.6782, 0.05119, 0.4533, 0.05903, 0.4533, -0.09773, 0.4533, -0.09773, 0.4533, 0.05903, 0.2117, 0.06385, 0.2117, -0.1026, 0.2117, -0.1026, 0.2117, 0.06385, -0.03834, 0.06548, -0.03834, -0.1042, 1.157, 1.101, 1.076, 0.9508, 1.508, 0.9508, 1.675, 1.101, 0.658, 1.101, 0.662, 0.9508, 1.076, 0.9508, 1.157, 1.101, 0.1985, 1.101, 0.28, 0.9508, 0.662, 0.9508, 0.658, 1.101, -0.2043, 1.101, -0.05481, 0.9508, 0.28, 0.9508, 0.1985, 1.101, -0.5349, 1.101, -0.3296, 0.9508, -0.05481, 0.9508, -0.2043, 1.101, -0.7805, 1.101, -0.5338, 0.9508, -0.3296, 0.9508, -0.5349, 1.101, -0.9318, 1.101, -0.6595, 0.9508, -0.5338, 0.9508, -0.7805, 1.101, 0.444, 0.6196, 0.3978, 0.4089, 0.7955, 0.4089, 0.9175, 0.4089, 0.8778, 0.2008, 0.9572, 0.2008, 1.53, 0.8308, 1.53, 0.8752, 1.384, 0.8966, 1.384, 0.8094, 1.384, 0.8094, 1.384, 0.8966, 1.197, 0.9163, 1.197, 0.7897, 1.197, 0.7897, 1.197, 0.9163, 0.9665, 0.9335, 0.9664, 0.7725, 0.9664, 0.7725, 0.9665, 0.9335, 0.6963, 0.9477, 0.6963, 0.7583, 0.6963, 0.7583, 0.6963, 0.9477, 0.3943, 0.9582, 0.3943, 0.7478, 0.3943, 0.7478, 0.3943, 0.9582, 0.07003, 0.9647, 0.07003, 0.7413, 0.07003, 0.7413, 0.07003, 0.9647, -0.2657, 0.9669, -0.2657, 0.7391, 1.076, 0.8004, 1.157, 0.65, 1.675, 0.65, 1.508, 0.8004, 0.662, 0.8004, 0.658, 0.65, 1.157, 0.65, 1.076, 0.8004, 0.28, 0.8004, 0.1985, 0.65, 0.658, 0.65, 0.662, 0.8004, -0.05481, 0.8004, -0.2043, 0.65, 0.1985, 0.65, 0.28, 0.8004, -0.3296, 0.8004, -0.5349, 0.65, -0.2043, 0.65, -0.05481, 0.8004, -0.5338, 0.8004, -0.7805, 0.65, -0.5349, 0.65, -0.3296, 0.8004, -0.6595, 0.8004, -0.9318, 0.65, -0.7805, 0.65, -0.5338, 0.8004, 1.0, 0.4089, 1.0, 0.8188, 0.7955, 0.4776, 0.3978, 0.9262, 0.7728, 0.8353, 0.7836, 0.9262, 1.296, 0.4729, 1.296, 0.5059, 1.188, 0.5218, 1.188, 0.457, 1.188, 0.457, 1.188, 0.5218, 1.048, 0.5364, 1.048, 0.4424, 1.048, 0.4424, 1.048, 0.5364, 0.877, 0.5492, 0.877, 0.4296, 0.877, 0.4296, 0.877, 0.5492, 0.6763, 0.5597, 0.6763, 0.419, 0.6763, 0.419, 0.6763, 0.5597, 0.452, 0.5676, 0.452, 0.4112, 0.452, 0.4112, 0.452, 0.5676, 0.2111, 0.5724, 0.2111, 0.4064, 0.2111, 0.4064, 0.2111, 0.5724, -0.03834, 0.574, -0.03834, 0.4048, 1.157, 0.4996, 1.076, 0.3492, 1.508, 0.3492, 1.675, 0.4996, 0.658, 0.4996, 0.662, 0.3492, 1.076, 0.3492, 1.157, 0.4996, 0.1985, 0.4996, 0.28, 0.3492, 0.662, 0.3492, 0.658, 0.4996, -0.2043, 0.4996, -0.05481, 0.3492, 0.28, 0.3492, 0.1985, 0.4996, -0.5349, 0.4996, -0.3296, 0.3492, -0.05481, 0.3492, -0.2043, 0.4996, -0.7805, 0.4996, -0.5338, 0.3492, -0.3296, 0.3492, -0.5349, 0.4996, -0.9318, 0.4996, -0.6595, 0.3492, -0.5338, 0.3492, -0.7805, 0.4996, 0.04623, 0.6196, 0.0, 0.4089, 0.3978, 0.4089, 0.7836, 0.953, 0.9918, 0.9133, 0.9918, 0.9927, 1.533, 0.375, 1.533, 0.4195, 1.387, 0.4409, 1.387, 0.3536, 1.387, 0.3536, 1.387, 0.4409, 1.2, 0.4607, 1.2, 0.3339, 1.2, 0.3339, 1.2, 0.4607, 0.9684, 0.4779, 0.9684, 0.3166, 0.9684, 0.3166, 0.9684, 0.4779, 0.6978, 0.4921, 0.6978, 0.3025, 0.6978, 0.3025, 0.6978, 0.4921, 0.3953, 0.5027, 0.3953, 0.2919, 0.3953, 0.2919, 0.3953, 0.5027, 0.07056, 0.5092, 0.07056, 0.2854, 0.07056, 0.2854, 0.07056, 0.5092, -0.2657, 0.5114, -0.2657, 0.2832, 1.076, 0.1988, 1.157, 0.04841, 1.675, 0.04841, 1.508, 0.1988, 0.662, 0.1988, 0.658, 0.04841, 1.157, 0.04841, 1.076, 0.1988, 0.28, 0.1988, 0.1985, 0.04841, 0.658, 0.04841, 0.662, 0.1988, -0.05481, 0.1988, -0.2043, 0.04841, 0.1985, 0.04841, 0.28, 0.1988, -0.3296, 0.1988, -0.5349, 0.04841, -0.2043, 0.04841, -0.05481, 0.1988, -0.5338, 0.1988, -0.7805, 0.04841, -0.5349, 0.04841, -0.3296, 0.1988, -0.6595, 0.1988, -0.9318, 0.04841, -0.7805, 0.04841, -0.5338, 0.1988, 0.3978, 0.6196, 0.7863, 0.7501, 0.3978, 0.8353, 1.508, -0.2524, 1.508, -0.4028, 1.508, -0.4028, 1.508, -0.2524, 1.675, 1.853, 1.675, 1.703, 1.889, 1.703, 1.889, 1.853, 1.508, 1.552, 1.508, 1.402, 1.508, 1.402, 1.508, 1.552, 1.675, 1.252, 1.675, 1.101, 1.889, 1.101, 1.889, 1.252, 1.508, 0.9508, 1.508, 0.8004, 1.508, 0.8004, 1.508, 0.9508, 1.675, 0.65, 1.675, 0.4996, 1.889, 0.4996, 1.889, 0.65, 1.508, 0.3492, 1.508, 0.1988, 1.508, 0.1988, 1.508, 0.3492, 1.675, 0.04841, 1.675, -0.102, 1.889, -0.102, 1.889, 0.04841, 1.508, -0.2524, 1.508, -0.4028, 1.735, -0.4028, 1.735, -0.2524, 1.889, 1.853, 1.889, 1.703, 1.949, 1.703, 1.949, 1.853, 1.508, 1.552, 1.508, 1.402, 1.735, 1.402, 1.735, 1.552, 1.889, 1.252, 1.889, 1.101, 1.949, 1.101, 1.949, 1.252, 1.508, 0.9508, 1.508, 0.8004, 1.735, 0.8004, 1.735, 0.9508, 1.889, 0.65, 1.889, 0.4996, 1.949, 0.4996, 1.949, 0.65, 1.508, 0.3492, 1.508, 0.1988, 1.735, 0.1988, 1.735, 0.3492, 1.889, 0.04841, 1.889, -0.102, 1.949, -0.102, 1.949, 0.04841, 1.949, -0.102, 1.735, -0.2524, 1.661, -0.2524, 1.86, -0.102, 1.735, -0.2524, 1.735, -0.4028, 1.661, -0.4028, 1.661, -0.2524, 1.735, 2.003, 1.949, 1.853, 1.86, 1.853, 1.661, 2.003, 1.949, 1.853, 1.949, 1.703, 1.86, 1.703, 1.86, 1.853, 1.949, 1.703, 1.735, 1.552, 1.661, 1.552, 1.86, 1.703, 1.735, 1.552, 1.735, 1.402, 1.661, 1.402, 1.661, 1.552, 1.735, 1.402, 1.949, 1.252, 1.86, 1.252, 1.661, 1.402, 1.949, 1.252, 1.949, 1.101, 1.86, 1.101, 1.86, 1.252, 1.949, 1.101, 1.735, 0.9508, 1.661, 0.9508, 1.86, 1.101, 1.735, 0.9508, 1.735, 0.8004, 1.661, 0.8004, 1.661, 0.9508, 1.735, 0.8004, 1.949, 0.65, 1.86, 0.65, 1.661, 0.8004, 1.949, 0.65, 1.949, 0.4996, 1.86, 0.4996, 1.86, 0.65, 1.949, 0.4996, 1.735, 0.3492, 1.661, 0.3492, 1.86, 0.4996, 1.735, 0.3492, 1.735, 0.1988, 1.661, 0.1988, 1.661, 0.3492, 1.735, 0.1988, 1.949, 0.04841, 1.86, 0.04841, 1.661, 0.1988, 1.949, 0.04841, 1.949, -0.102, 1.86, -0.102, 1.86, 0.04841, 1.86, -0.102, 1.661, -0.2524, 1.149, -0.2524, 1.244, -0.102, 1.661, -0.2524, 1.661, -0.4028, 1.149, -0.4028, 1.149, -0.2524, 1.661, 2.003, 1.86, 1.853, 1.244, 1.853, 1.149, 2.003, 1.86, 1.853, 1.86, 1.703, 1.244, 1.703, 1.244, 1.853, 1.86, 1.703, 1.661, 1.552, 1.149, 1.552, 1.244, 1.703, 1.661, 1.552, 1.661, 1.402, 1.149, 1.402, 1.149, 1.552, 1.661, 1.402, 1.86, 1.252, 1.244, 1.252, 1.149, 1.402, 1.86, 1.252, 1.86, 1.101, 1.244, 1.101, 1.244, 1.252, 1.86, 1.101, 1.661, 0.9508, 1.149, 0.9508, 1.244, 1.101, 1.661, 0.9508, 1.661, 0.8004, 1.149, 0.8004, 1.149, 0.9508, 1.661, 0.8004, 1.86, 0.65, 1.244, 0.65, 1.149, 0.8004, 1.86, 0.65, 1.86, 0.4996, 1.244, 0.4996, 1.244, 0.65, 1.86, 0.4996, 1.661, 0.3492, 1.149, 0.3492, 1.244, 0.4996, 1.661, 0.3492, 1.661, 0.1988, 1.149, 0.1988, 1.149, 0.3492, 1.661, 0.1988, 1.86, 0.04841, 1.244, 0.04841, 1.149, 0.1988, 1.86, 0.04841, 1.86, -0.102, 1.244, -0.102, 1.244, 0.04841, 1.675, 0.65, 1.889, 0.65, 1.949, 0.65, 1.675, 1.252, 1.889, 1.252, 1.949, 1.252, 1.675, 1.703, 1.949, 1.703, 1.889, 1.703, 1.675, -0.102, 1.949, -0.102, 1.889, -0.102, 1.508, -0.2524, 1.675, -0.102, 1.508, -0.2524, 1.508, 1.552, 1.675, 1.703, 1.508, 1.552, 1.508, 0.8004, 1.508, 0.8004, 1.675, 0.65, 1.508, 1.402, 1.508, 1.402, 1.675, 1.252, 1.949, 1.252, 1.735, 1.402, 1.508, 1.402, 1.949, 1.252, 1.508, 1.402, 1.675, 1.252, 1.949, 0.65, 1.735, 0.8004, 1.508, 0.8004, 1.949, 0.65, 1.508, 0.8004, 1.675, 0.65, 1.949, 1.703, 1.675, 1.703, 1.508, 1.552, 1.949, 1.703, 1.508, 1.552, 1.735, 1.552, 1.949, -0.102, 1.675, -0.102, 1.508, -0.2524, 1.949, -0.102, 1.508, -0.2524, 1.735, -0.2524, 1.949, 0.4996, 1.508, 0.3492, 1.735, 0.3492, 1.949, 1.101, 1.508, 0.9508, 1.735, 0.9508, 1.675, 1.101, 1.949, 1.101, 1.889, 1.101, 1.675, 0.4996, 1.949, 0.4996, 1.889, 0.4996, 1.508, 0.3492, 1.949, 0.4996, 1.675, 0.4996, 1.508, 0.3492, 1.675, 0.4996, 1.508, 0.3492, 1.508, 0.9508, 1.949, 1.101, 1.675, 1.101, 1.508, 0.9508, 1.675, 1.101, 1.508, 0.9508, 1.675, 0.04841, 1.889, 0.04841, 1.949, 0.04841, 1.675, 1.853, 1.889, 1.853, 1.949, 1.853, 1.675, 1.853, 1.949, 1.853, 1.508, 2.003, 1.508, 2.003, 1.949, 1.853, 1.735, 2.003, 1.508, 2.003, 1.675, 1.853, 1.508, 2.003, 1.675, 0.04841, 1.949, 0.04841, 1.508, 0.1988, 1.508, 0.1988, 1.675, 0.04841, 1.508, 0.1988, 1.508, 0.1988, 1.949, 0.04841, 1.735, 0.1988, 0.2377, -0.05669, 0.4589, -0.09086, 0.4877, 0.2414, 0.2377, -0.05669, 0.4877, 0.2414, 0.409, 0.2505, 0.4876, 0.7577, 0.4584, 1.09, 0.2375, 1.055, 0.4876, 0.7577, 0.2375, 1.055, 0.4091, 0.7485, 0.6042, 0.2409, 0.6293, -0.09188, 0.8513, -0.06035, 0.6042, 0.2409, 0.8513, -0.06035, 0.6831, 0.2493, 0.8509, 1.06, 0.6287, 1.091, 0.604, 0.7583, 0.8509, 1.06, 0.604, 0.7583, 0.683, 0.7499, -0.02352, 0.4241, -0.002427, 0.2164, 0.2895, 0.4425, -0.002427, 0.2164, 0.2957, 0.3621, 0.2895, 0.4425, 0.2962, 0.6372, 0.00159, 0.7837, 0.2897, 0.5569, 0.00159, 0.7837, -0.022, 0.5768, 0.2897, 0.5569, 0.7981, 0.3606, 1.098, 0.2099, 0.805, 0.4417, 1.098, 0.2099, 1.125, 0.4201, 0.805, 0.4417, 1.125, 0.5794, 1.098, 0.7897, 0.805, 0.5577, 1.098, 0.7897, 0.7981, 0.6388, 0.805, 0.5577])
me_cube.materials.append(mat_material_001)
me_cube.materials.append(mat_material_001)
me_cube.materials.append(mat_material_003)
me_cube.materials.append(mat_material_004)
me_cube.use_remesh_preserve_volume = False
me_cube.use_remesh_preserve_attributes = False
me_cube.use_mirror_vertex_groups = False
me_cube.update()

# ---- objects
ob_lamp = bpy.data.objects.new('Lamp', light_spot)
ob_camera = bpy.data.objects.new('Camera', cam_camera)
ob_cube = bpy.data.objects.new('Cube', me_cube)

# ---- transforms, parenting, visibility, modifiers, constraints
ob_lamp.location = (7.134, -0.6016, 10.33)
ob_lamp.rotation_euler = (0.6503, 0.05522, 1.866)
ob_lamp.scale = (1.75, 1.75, 1.75)
ob_lamp.lock_rotations_4d = False
ob_lamp.empty_display_type = 'ARROWS'
ob_lamp.color = (0.0, 0.0, 0.0, 0.0)
ob_lamp.lineart.crease_threshold = 0.0
ob_camera.location = (8.136, -10.39, 3.767)
ob_camera.rotation_euler = (1.109, 0.01082, 0.8149)
ob_camera.scale = (1.75, 1.75, 1.75)
ob_camera.lock_rotations_4d = False
ob_camera.empty_display_type = 'ARROWS'
ob_camera.color = (0.0, 0.0, 0.0, 0.0)
ob_camera.display_type = 'WIRE'
ob_camera.lineart.crease_threshold = 0.0
ob_cube.location = (2.547e-08, -2.361, 3.577e-07)
ob_cube.lock_rotations_4d = False
ob_cube.empty_display_type = 'ARROWS'
ob_cube.lineart.crease_threshold = 0.0

# ---- collection membership
col_collection_1.objects.link(ob_lamp)
col_collection_1.objects.link(ob_camera)
col_collection_2.objects.link(ob_cube)

# ---- scene / render settings (as saved in the file)
scene.camera = ob_camera
scene.frame_start = 1; scene.frame_end = 90; scene.frame_set(1)
scene.render.engine = 'BLENDER_EEVEE_NEXT'
scene.render.image_settings.file_format = 'JPEG'
scene.render.image_settings.color_mode = 'RGB'
scene.render.image_settings.compression = 90
scene.render.resolution_x = 800
scene.render.resolution_y = 600
scene.render.pixel_aspect_x = 100.0
scene.render.pixel_aspect_y = 100.0
scene.render.fps = 25
scene.render.dither_intensity = 0.0
scene.render.use_compositing = False
scene.render.use_sequencer = False
scene.render.bake_margin = 2
scene.render.bake_bias = 0.0
scene.render.use_stamp_time = False
scene.render.use_stamp_date = False
scene.render.use_stamp_frame = False
scene.render.use_stamp_camera = False
scene.render.use_stamp_scene = False
scene.render.use_stamp_filename = False
scene.render.use_stamp_render_time = False
scene.render.stamp_font_size = 0
scene.cycles.use_denoising = False
scene.cycles.samples = 10
scene.cycles.sampling_pattern = 'TABULATED_SOBOL'
scene.cycles.light_sampling_threshold = 0.0
scene.cycles.use_adaptive_sampling = False
scene.cycles.use_light_tree = False
scene.cycles.blur_glossy = 0.0
scene.cycles.volume_bounces = 1
scene.cycles.pixel_filter_type = 'GAUSSIAN'
scene.cycles.sample_clamp_indirect = 0.0
scene.view_settings.view_transform = 'Raw'
bpy.context.view_layer.update()
